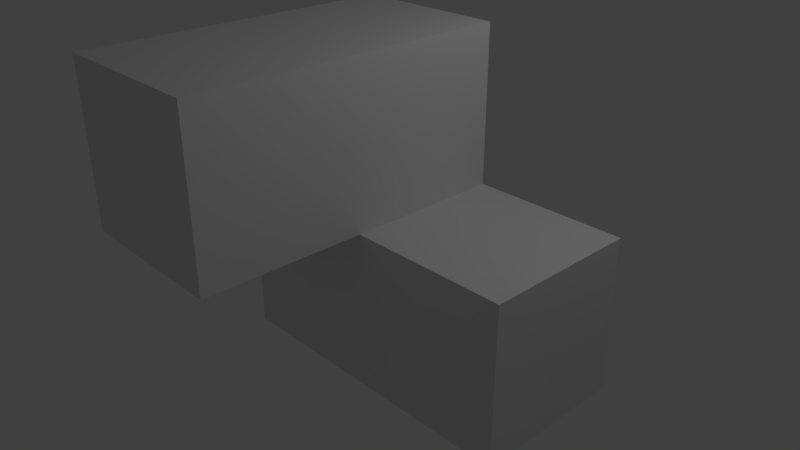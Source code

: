 # Source: 4IV.blend  (saved by Blender 2.79.0; exported with 4.5.12 LTS)
import bpy
from mathutils import Matrix  # noqa: F401  (used for matrix-valued properties, if any)

bpy.ops.wm.read_factory_settings(use_empty=True)
scene = bpy.context.scene
scene.name = 'Scene'

# ---- collections
col_collection_1 = bpy.data.collections.new('Collection 1'); scene.collection.children.link(col_collection_1)

# ---- materials (node trees are filled in below, after node groups)
mat_material = bpy.data.materials.new('Material')
mat_material.alpha_threshold = 0.0
mat_material.use_transparent_shadow = False
mat_material.roughness = 0.5
mat_material.line_color = (0.0, 0.0, 0.0, 1.0)

# ---- material node trees

# ---- world
world_world = bpy.data.worlds.new('World'); scene.world = world_world
world_world.color = (0.05088, 0.05088, 0.05088)
world_world.use_sun_shadow = False
world_world.sun_shadow_jitter_overblur = 0.0
world_world.cycles.sampling_method = 'MANUAL'

# ---- cameras
cam_camera = bpy.data.cameras.new('Camera')
cam_camera.clip_end = 100.0
cam_camera.lens = 35.0
cam_camera.sensor_width = 32.0
cam_camera.sensor_height = 18.0
cam_camera.ortho_scale = 7.314
cam_camera.dof.focus_distance = 0.0
cam_camera.dof.aperture_fstop = 128.0

# ---- lights
light_lamp = bpy.data.lights.new('Lamp', 'POINT')
light_lamp.transmission_factor = 0.0
light_lamp.cutoff_distance = 30.0
light_lamp.energy = 100.0
light_lamp.shadow_buffer_clip_start = 1.001
light_lamp.shadow_soft_size = 0.1
light_lamp.shadow_maximum_resolution = 0.006
light_lamp.use_absolute_resolution = True

# ---- meshes
me_cube = bpy.data.meshes.new('Cube')
me_cube.from_pydata([(1.0, 1.0, -1.0), (1.0, -1.0, -1.0), (-1.0, -1.0, -1.0), (-1.0, 1.0, -1.0), (1.0, 1.0, 1.0), (1.0, -1.0, 1.0), (-1.0, -1.0, 1.0), (-1.0, 1.0, 1.0), (1.0, 1.0, 3.0), (1.0, -1.0, 3.0), (-1.0, -1.0, 3.0), (-1.0, 1.0, 3.0), (3.0, 1.0, -1.0), (3.0, -1.0, -1.0), (3.0, 1.0, 1.0), (3.0, -1.0, 1.0), (1.0, -3.0, 1.0), (-1.0, -3.0, 1.0), (1.0, -3.0, 3.0), (-1.0, -3.0, 3.0)], [], [(0, 1, 2, 3), (7, 6, 10, 11), (1, 0, 12, 13), (1, 5, 6, 2), (2, 6, 7, 3), (4, 0, 3, 7), (8, 11, 10, 9), (9, 10, 19, 18), (5, 4, 8, 9), (7, 11, 8, 4), (12, 14, 15, 13), (4, 5, 15, 14), (5, 1, 13, 15), (0, 4, 14, 12), (17, 16, 18, 19), (6, 5, 16, 17), (5, 9, 18, 16), (10, 6, 17, 19)])
me_cube.materials.append(mat_material)
me_cube.use_remesh_preserve_volume = False
me_cube.use_remesh_preserve_attributes = False
me_cube.use_mirror_vertex_groups = False
me_cube.update()

# ---- objects
ob_4iv = bpy.data.objects.new('4IV', me_cube)
ob_lamp = bpy.data.objects.new('Lamp', light_lamp)
ob_camera = bpy.data.objects.new('Camera', cam_camera)

# ---- transforms, parenting, visibility, modifiers, constraints
ob_4iv.location = (0.0, 0.0, 0.0)
ob_4iv.lock_rotations_4d = False
ob_4iv.empty_display_type = 'ARROWS'
ob_4iv.lineart.crease_threshold = 0.0
ob_lamp.location = (4.076, 1.005, 5.904)
ob_lamp.rotation_euler = (0.6503, 0.05522, 1.866)
ob_lamp.lock_rotations_4d = False
ob_lamp.empty_display_type = 'ARROWS'
ob_lamp.color = (0.0, 0.0, 0.0, 0.0)
ob_lamp.lineart.crease_threshold = 0.0
ob_camera.location = (7.481, -6.508, 5.344)
ob_camera.rotation_euler = (1.109, 0.0, 0.8149)
ob_camera.lock_rotations_4d = False
ob_camera.empty_display_type = 'ARROWS'
ob_camera.color = (0.0, 0.0, 0.0, 0.0)
ob_camera.display_type = 'WIRE'
ob_camera.lineart.crease_threshold = 0.0

# ---- collection membership
col_collection_1.objects.link(ob_4iv)
col_collection_1.objects.link(ob_lamp)
col_collection_1.objects.link(ob_camera)

# ---- scene / render settings (as saved in the file)
scene.camera = ob_camera
scene.frame_start = 1; scene.frame_end = 250; scene.frame_set(1)
scene.render.engine = 'BLENDER_EEVEE_NEXT'
scene.render.resolution_percentage = 50
scene.render.dither_intensity = 0.0
scene.cycles.use_denoising = False
scene.cycles.samples = 128
scene.cycles.sampling_pattern = 'TABULATED_SOBOL'
scene.cycles.use_adaptive_sampling = False
scene.cycles.use_light_tree = False
scene.cycles.blur_glossy = 0.0
scene.cycles.sample_clamp_indirect = 0.0
scene.view_settings.view_transform = 'Standard'
bpy.context.view_layer.update()
